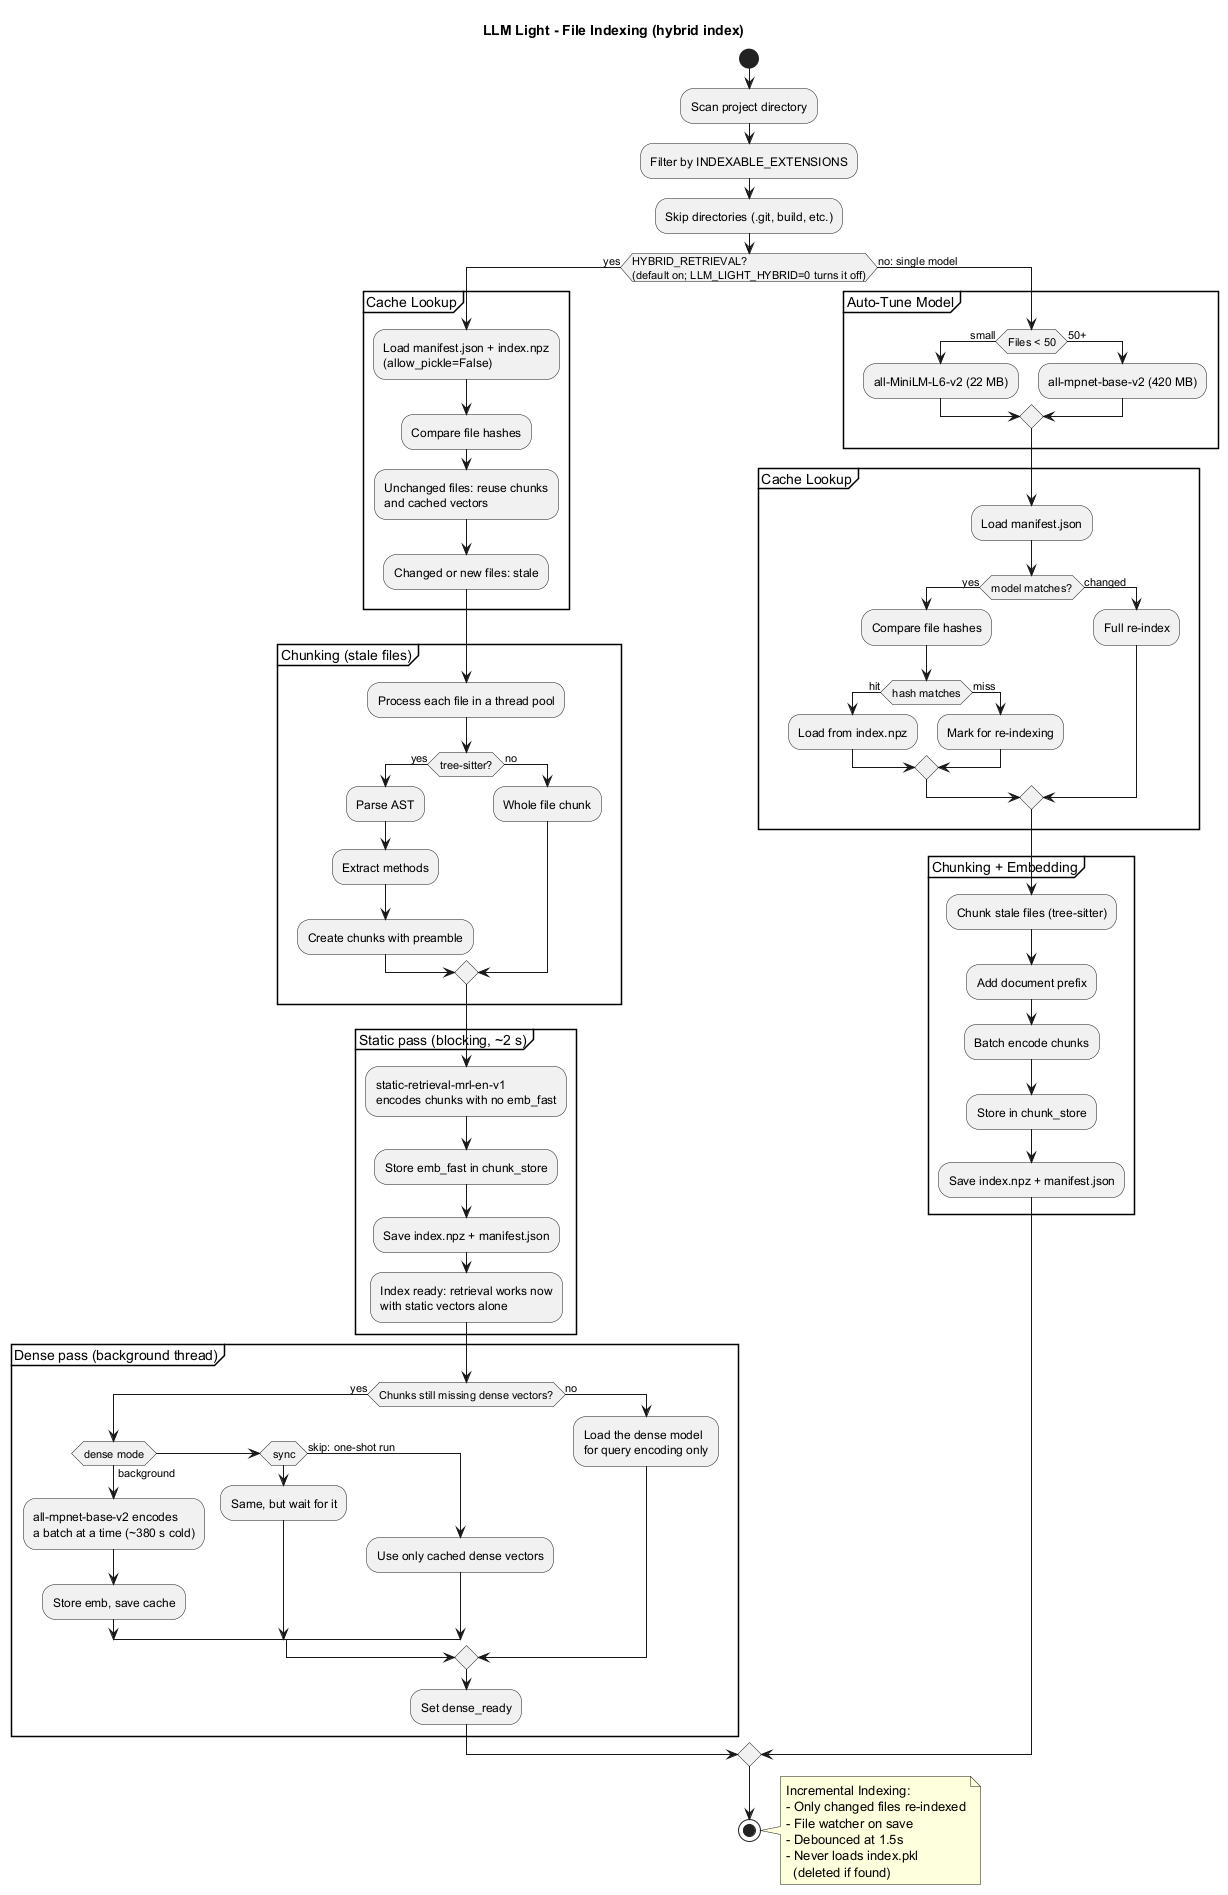

The diagram above was rendered by PlantUML. Its source (embedded in the PNG):
@startuml LLM_Light_Indexing_Flow
title LLM Light - File Indexing (hybrid index)

start

:Scan project directory;
:Filter by INDEXABLE_EXTENSIONS;
:Skip directories (.git, build, etc.);

if (HYBRID_RETRIEVAL?\n(default on; LLM_LIGHT_HYBRID=0 turns it off)) then (yes)

  partition "Cache Lookup" {
    :Load manifest.json + index.npz\n(allow_pickle=False);
    :Compare file hashes;
    :Unchanged files: reuse chunks\nand cached vectors;
    :Changed or new files: stale;
  }

  partition "Chunking (stale files)" {
    :Process each file in a thread pool;
    if (tree-sitter?) then (yes)
      :Parse AST;
      :Extract methods;
      :Create chunks with preamble;
    else (no)
      :Whole file chunk;
    endif
  }

  partition "Static pass (blocking, ~2 s)" {
    :static-retrieval-mrl-en-v1\nencodes chunks with no emb_fast;
    :Store emb_fast in chunk_store;
    :Save index.npz + manifest.json;
    :Index ready: retrieval works now\nwith static vectors alone;
  }

  partition "Dense pass (background thread)" {
    if (Chunks still missing dense vectors?) then (yes)
      if (dense mode) then (background)
        :all-mpnet-base-v2 encodes\na batch at a time (~380 s cold);
        :Store emb, save cache;
      elseif (sync) then
        :Same, but wait for it;
      else (skip: one-shot run)
        :Use only cached dense vectors;
      endif
    else (no)
      :Load the dense model\nfor query encoding only;
    endif
    :Set dense_ready;
  }

else (no: single model)

  partition "Auto-Tune Model" {
    if (Files < 50) then (small)
      :all-MiniLM-L6-v2 (22 MB);
    else (50+)
      :all-mpnet-base-v2 (420 MB);
    endif
  }

  partition "Cache Lookup" {
    :Load manifest.json;
    if (model matches?) then (yes)
      :Compare file hashes;
      if (hash matches) then (hit)
        :Load from index.npz;
      else (miss)
        :Mark for re-indexing;
      endif
    else (changed)
      :Full re-index;
    endif
  }

  partition "Chunking + Embedding" {
    :Chunk stale files (tree-sitter);
    :Add document prefix;
    :Batch encode chunks;
    :Store in chunk_store;
    :Save index.npz + manifest.json;
  }

endif

stop

note right
  Incremental Indexing:
  - Only changed files re-indexed
  - File watcher on save
  - Debounced at 1.5s
  - Never loads index.pkl
    (deleted if found)
end note

@enduml